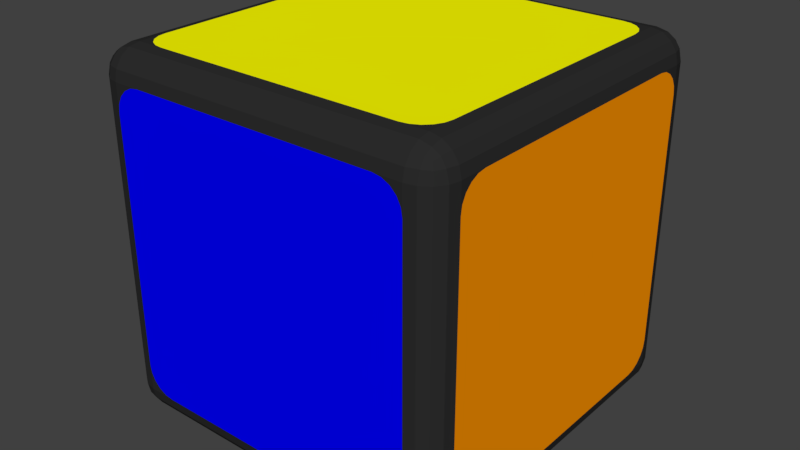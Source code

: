 # Source: rubiks-cube.blend  (saved by Blender 2.77.0; exported with 4.5.12 LTS)
import bpy
from mathutils import Matrix  # noqa: F401  (used for matrix-valued properties, if any)

bpy.ops.wm.read_factory_settings(use_empty=True)
scene = bpy.context.scene
scene.name = 'Scene'

# ---- collections
col_collection_1 = bpy.data.collections.new('Collection 1'); scene.collection.children.link(col_collection_1)

# ---- materials (node trees are filled in below, after node groups)
mat_cube = bpy.data.materials.new('Cube')
mat_cube.alpha_threshold = 0.0
mat_cube.use_transparent_shadow = False
mat_cube.preview_render_type = 'SHADERBALL'
mat_cube.diffuse_color = (0.02539, 0.02539, 0.02539, 1.0)
mat_cube.specular_color = (0.65, 0.65, 0.65)
mat_cube.roughness = 0.5
mat_cube.specular_intensity = 1.0
mat_stickerblue = bpy.data.materials.new('StickerBlue')
mat_stickerblue.alpha_threshold = 0.0
mat_stickerblue.use_transparent_shadow = False
mat_stickerblue.preview_render_type = 'SHADERBALL'
mat_stickerblue.diffuse_color = (0.0, 0.0, 1.0, 1.0)
mat_stickerblue.specular_color = (0.25, 0.25, 1.0)
mat_stickerblue.roughness = 0.5
mat_stickerblue.specular_intensity = 0.15
mat_stickerred = bpy.data.materials.new('StickerRed')
mat_stickerred.alpha_threshold = 0.0
mat_stickerred.use_transparent_shadow = False
mat_stickerred.preview_render_type = 'SHADERBALL'
mat_stickerred.diffuse_color = (1.0, 0.0, 0.0, 1.0)
mat_stickerred.specular_color = (1.0, 0.25, 0.25)
mat_stickerred.roughness = 0.5
mat_stickerred.specular_intensity = 0.15
mat_stickergreen = bpy.data.materials.new('StickerGreen')
mat_stickergreen.alpha_threshold = 0.0
mat_stickergreen.use_transparent_shadow = False
mat_stickergreen.preview_render_type = 'SHADERBALL'
mat_stickergreen.diffuse_color = (0.0, 0.4, 0.0, 1.0)
mat_stickergreen.specular_color = (0.25, 0.65, 0.25)
mat_stickergreen.roughness = 0.5
mat_stickergreen.specular_intensity = 0.15
mat_stickerorange = bpy.data.materials.new('StickerOrange')
mat_stickerorange.alpha_threshold = 0.0
mat_stickerorange.use_transparent_shadow = False
mat_stickerorange.preview_render_type = 'SHADERBALL'
mat_stickerorange.diffuse_color = (1.0, 0.3, 0.0, 1.0)
mat_stickerorange.specular_color = (1.0, 0.55, 0.075)
mat_stickerorange.roughness = 0.5
mat_stickerorange.specular_intensity = 0.15
mat_stickerwhite = bpy.data.materials.new('StickerWhite')
mat_stickerwhite.alpha_threshold = 0.0
mat_stickerwhite.use_transparent_shadow = False
mat_stickerwhite.diffuse_color = (1.0, 1.0, 1.0, 1.0)
mat_stickerwhite.roughness = 0.5
mat_stickerwhite.specular_intensity = 0.15
mat_stickeryellow = bpy.data.materials.new('StickerYellow')
mat_stickeryellow.alpha_threshold = 0.0
mat_stickeryellow.use_transparent_shadow = False
mat_stickeryellow.diffuse_color = (1.0, 1.0, 0.0, 1.0)
mat_stickeryellow.specular_color = (1.0, 1.0, 0.25)
mat_stickeryellow.roughness = 0.5
mat_stickeryellow.specular_intensity = 0.15

# ---- material node trees

# ---- world
world_world = bpy.data.worlds.new('World'); scene.world = world_world
world_world.color = (0.05088, 0.05088, 0.05088)
world_world.use_sun_shadow = False
world_world.sun_shadow_jitter_overblur = 0.0
world_world.cycles.sampling_method = 'MANUAL'

# ---- meshes
me_cube = bpy.data.meshes.new('Cube')
me_cube.from_pydata([(-0.8446, -0.9882, 0.9041), (-0.9056, -0.9739, 0.9056), (-0.8446, -0.9545, 0.9545), (-0.9025, -0.9466, 0.9466), (-0.9041, -0.9882, 0.8446), (-0.9466, -0.9466, 0.9025), (-0.9343, -0.9343, 0.9343), (-0.9041, -0.8446, 0.9882), (-0.9056, -0.9056, 0.9739), (-0.9545, -0.8446, 0.9545), (-0.9466, -0.9025, 0.9466), (-0.8446, -0.9041, 0.9882), (-0.9882, -0.9041, 0.8446), (-0.9739, -0.9056, 0.9056), (-0.9545, -0.9545, 0.8446), (-0.9882, -0.8446, 0.9041), (-0.9882, -0.8446, -0.9041), (-0.9739, -0.9056, -0.9056), (-0.9545, -0.8446, -0.9545), (-0.9466, -0.9025, -0.9466), (-0.9882, -0.9041, -0.8446), (-0.9466, -0.9466, -0.9025), (-0.9343, -0.9343, -0.9343), (-0.8446, -0.9041, -0.9882), (-0.9056, -0.9056, -0.9739), (-0.8446, -0.9545, -0.9545), (-0.9025, -0.9466, -0.9466), (-0.9041, -0.8446, -0.9882), (-0.9041, -0.9882, -0.8446), (-0.9056, -0.9739, -0.9056), (-0.9545, -0.9545, -0.8446), (-0.8446, -0.9882, -0.9041), (0.9041, -0.8446, -0.9882), (0.9056, -0.9056, -0.9739), (0.9545, -0.8446, -0.9545), (0.9466, -0.9025, -0.9466), (0.8446, -0.9041, -0.9882), (0.9025, -0.9466, -0.9466), (0.9343, -0.9343, -0.9343), (0.9882, -0.9041, -0.8446), (0.9739, -0.9056, -0.9056), (0.9545, -0.9545, -0.8446), (0.9466, -0.9466, -0.9025), (0.9882, -0.8446, -0.9041), (0.8446, -0.9882, -0.9041), (0.9056, -0.9739, -0.9056), (0.8446, -0.9545, -0.9545), (0.9041, -0.9882, -0.8446), (0.9882, -0.8446, 0.9041), (0.9739, -0.9056, 0.9056), (0.9545, -0.8446, 0.9545), (0.9466, -0.9025, 0.9466), (0.9882, -0.9041, 0.8446), (0.9466, -0.9466, 0.9025), (0.9343, -0.9343, 0.9343), (0.8446, -0.9041, 0.9882), (0.9056, -0.9056, 0.9739), (0.8446, -0.9545, 0.9545), (0.9025, -0.9466, 0.9466), (0.9041, -0.8446, 0.9882), (0.9041, -0.9882, 0.8446), (0.9056, -0.9739, 0.9056), (0.9545, -0.9545, 0.8446), (0.8446, -0.9882, 0.9041), (-0.9882, 0.8446, 0.9041), (-0.9739, 0.9056, 0.9056), (-0.9545, 0.8446, 0.9545), (-0.9466, 0.9025, 0.9466), (-0.9882, 0.9041, 0.8446), (-0.9466, 0.9466, 0.9025), (-0.9343, 0.9343, 0.9343), (-0.8446, 0.9041, 0.9882), (-0.9056, 0.9056, 0.9739), (-0.8446, 0.9545, 0.9545), (-0.9025, 0.9466, 0.9466), (-0.9041, 0.8446, 0.9882), (-0.9041, 0.9882, 0.8446), (-0.9056, 0.9739, 0.9056), (-0.9545, 0.9545, 0.8446), (-0.8446, 0.9882, 0.9041), (-0.9882, 0.9041, -0.8446), (-0.9739, 0.9056, -0.9056), (-0.9545, 0.9545, -0.8446), (-0.9466, 0.9466, -0.9025), (-0.9882, 0.8446, -0.9041), (-0.9466, 0.9025, -0.9466), (-0.9343, 0.9343, -0.9343), (-0.8446, 0.9882, -0.9041), (-0.9056, 0.9739, -0.9056), (-0.8446, 0.9545, -0.9545), (-0.9025, 0.9466, -0.9466), (-0.9041, 0.9882, -0.8446), (-0.9041, 0.8446, -0.9882), (-0.9056, 0.9056, -0.9739), (-0.9545, 0.8446, -0.9545), (-0.8446, 0.9041, -0.9882), (0.8446, 0.9041, -0.9882), (0.9056, 0.9056, -0.9739), (0.8446, 0.9545, -0.9545), (0.9025, 0.9466, -0.9466), (0.9041, 0.8446, -0.9882), (0.9466, 0.9025, -0.9466), (0.9343, 0.9343, -0.9343), (0.9041, 0.9882, -0.8446), (0.9056, 0.9739, -0.9056), (0.9545, 0.9545, -0.8446), (0.9466, 0.9466, -0.9025), (0.8446, 0.9882, -0.9041), (0.9882, 0.8446, -0.9041), (0.9739, 0.9056, -0.9056), (0.9545, 0.8446, -0.9545), (0.9882, 0.9041, -0.8446), (0.9882, 0.9041, 0.8446), (0.9739, 0.9056, 0.9056), (0.9545, 0.9545, 0.8446), (0.9466, 0.9466, 0.9025), (0.9882, 0.8446, 0.9041), (0.9466, 0.9025, 0.9466), (0.9343, 0.9343, 0.9343), (0.8446, 0.9882, 0.9041), (0.9056, 0.9739, 0.9056), (0.8446, 0.9545, 0.9545), (0.9025, 0.9466, 0.9466), (0.9041, 0.9882, 0.8446), (0.9041, 0.8446, 0.9882), (0.9056, 0.9056, 0.9739), (0.9545, 0.8446, 0.9545), (0.8446, 0.9041, 0.9882), (-0.8446, 1.0, 0.8446), (0.8446, 1.0, 0.8446), (-1.0, 0.8446, 0.8446), (-1.0, 0.8446, -0.8446), (-0.8446, -1.0, -0.8446), (0.8446, -1.0, -0.8446), (0.8446, -0.8446, 1.0), (0.8446, 0.8446, 1.0), (-0.8446, 1.0, -0.8446), (-0.8446, -0.8446, -1.0), (-0.8446, 0.8446, -1.0), (1.0, 0.8446, 0.8446), (1.0, 0.8446, -0.8446), (0.8446, -1.0, 0.8446), (-0.8446, -1.0, 0.8446), (0.8446, 1.0, -0.8446), (0.8446, 0.8446, -1.0), (0.8446, -0.8446, -1.0), (-1.0, -0.8446, -0.8446), (-0.8446, 0.8446, 1.0), (-0.8446, -0.8446, 1.0), (1.0, -0.8446, 0.8446), (1.0, -0.8446, -0.8446), (-1.0, -0.8446, 0.8446), (-0.6946, 1.0, 0.8446), (-0.8446, 1.0, 0.6946), (-0.741, 1.0, 0.8373), (-0.7828, 1.0, 0.816), (-0.816, 1.0, 0.7828), (-0.8373, 1.0, 0.741), (0.8446, 1.0, 0.6946), (0.6946, 1.0, 0.8446), (0.8373, 1.0, 0.741), (0.816, 1.0, 0.7828), (0.7828, 1.0, 0.816), (0.741, 1.0, 0.8373), (-1.0, 0.8446, 0.6946), (-1.0, 0.6946, 0.8446), (-1.0, 0.8373, 0.741), (-1.0, 0.816, 0.7828), (-1.0, 0.7828, 0.816), (-1.0, 0.741, 0.8373), (-1.0, 0.6946, -0.8446), (-1.0, 0.8446, -0.6946), (-1.0, 0.741, -0.8373), (-1.0, 0.7828, -0.816), (-1.0, 0.816, -0.7828), (-1.0, 0.8373, -0.741), (-0.6946, -1.0, -0.8446), (-0.8446, -1.0, -0.6946), (-0.741, -1.0, -0.8373), (-0.7828, -1.0, -0.816), (-0.816, -1.0, -0.7828), (-0.8373, -1.0, -0.741), (0.8446, -1.0, -0.6946), (0.6946, -1.0, -0.8446), (0.8373, -1.0, -0.741), (0.816, -1.0, -0.7828), (0.7828, -1.0, -0.816), (0.741, -1.0, -0.8373), (0.8446, -0.6946, 1.0), (0.6946, -0.8446, 1.0), (0.8373, -0.741, 1.0), (0.816, -0.7828, 1.0), (0.7828, -0.816, 1.0), (0.741, -0.8373, 1.0), (0.6946, 0.8446, 1.0), (0.8446, 0.6946, 1.0), (0.741, 0.8373, 1.0), (0.7828, 0.816, 1.0), (0.816, 0.7828, 1.0), (0.8373, 0.741, 1.0), (-0.8446, 1.0, -0.6946), (-0.6946, 1.0, -0.8446), (-0.8373, 1.0, -0.741), (-0.816, 1.0, -0.7828), (-0.7828, 1.0, -0.816), (-0.741, 1.0, -0.8373), (-0.8446, -0.6946, -1.0), (-0.6946, -0.8446, -1.0), (-0.8373, -0.741, -1.0), (-0.816, -0.7828, -1.0), (-0.7828, -0.816, -1.0), (-0.741, -0.8373, -1.0), (-0.6946, 0.8446, -1.0), (-0.8446, 0.6946, -1.0), (-0.741, 0.8373, -1.0), (-0.7828, 0.816, -1.0), (-0.816, 0.7828, -1.0), (-0.8373, 0.741, -1.0), (1.0, 0.6946, 0.8446), (1.0, 0.8446, 0.6946), (1.0, 0.741, 0.8373), (1.0, 0.7828, 0.816), (1.0, 0.816, 0.7828), (1.0, 0.8373, 0.741), (1.0, 0.8446, -0.6946), (1.0, 0.6946, -0.8446), (1.0, 0.8373, -0.741), (1.0, 0.816, -0.7828), (1.0, 0.7828, -0.816), (1.0, 0.741, -0.8373), (0.6946, -1.0, 0.8446), (0.8446, -1.0, 0.6946), (0.741, -1.0, 0.8373), (0.7828, -1.0, 0.816), (0.816, -1.0, 0.7828), (0.8373, -1.0, 0.741), (-0.8446, -1.0, 0.6946), (-0.6946, -1.0, 0.8446), (-0.8373, -1.0, 0.741), (-0.816, -1.0, 0.7828), (-0.7828, -1.0, 0.816), (-0.741, -1.0, 0.8373), (0.6946, 1.0, -0.8446), (0.8446, 1.0, -0.6946), (0.741, 1.0, -0.8373), (0.7828, 1.0, -0.816), (0.816, 1.0, -0.7828), (0.8373, 1.0, -0.741), (0.8446, 0.6946, -1.0), (0.6946, 0.8446, -1.0), (0.8373, 0.741, -1.0), (0.816, 0.7828, -1.0), (0.7828, 0.816, -1.0), (0.741, 0.8373, -1.0), (0.6946, -0.8446, -1.0), (0.8446, -0.6946, -1.0), (0.741, -0.8373, -1.0), (0.7828, -0.816, -1.0), (0.816, -0.7828, -1.0), (0.8373, -0.741, -1.0), (-1.0, -0.8446, -0.6946), (-1.0, -0.6946, -0.8446), (-1.0, -0.8373, -0.741), (-1.0, -0.816, -0.7828), (-1.0, -0.7828, -0.816), (-1.0, -0.741, -0.8373), (-0.8446, 0.6946, 1.0), (-0.6946, 0.8446, 1.0), (-0.8373, 0.741, 1.0), (-0.816, 0.7828, 1.0), (-0.7828, 0.816, 1.0), (-0.741, 0.8373, 1.0), (-0.6946, -0.8446, 1.0), (-0.8446, -0.6946, 1.0), (-0.741, -0.8373, 1.0), (-0.7828, -0.816, 1.0), (-0.816, -0.7828, 1.0), (-0.8373, -0.741, 1.0), (1.0, -0.8446, 0.6946), (1.0, -0.6946, 0.8446), (1.0, -0.8373, 0.741), (1.0, -0.816, 0.7828), (1.0, -0.7828, 0.816), (1.0, -0.741, 0.8373), (1.0, -0.6946, -0.8446), (1.0, -0.8446, -0.6946), (1.0, -0.741, -0.8373), (1.0, -0.7828, -0.816), (1.0, -0.816, -0.7828), (1.0, -0.8373, -0.741), (-1.0, -0.6946, 0.8446), (-1.0, -0.8446, 0.6946), (-1.0, -0.741, 0.8373), (-1.0, -0.7828, 0.816), (-1.0, -0.816, 0.7828), (-1.0, -0.8373, 0.741)], [], [(43, 150, 39, 40), (73, 79, 77, 74), (13, 12, 14, 5), (17, 19, 22, 21), (27, 137, 23, 24), (125, 124, 126, 117), (66, 75, 72, 67), (49, 51, 54, 53), (68, 130, 64, 65), (40, 39, 41, 42), (1, 0, 2, 3), (40, 42, 38, 35), (107, 143, 103, 104), (94, 84, 81, 85), (41, 47, 45, 42), (13, 5, 6, 10), (110, 100, 97, 101), (89, 95, 93, 90), (24, 26, 22, 19), (15, 151, 12, 13), (78, 68, 65, 69), (17, 16, 18, 19), (75, 147, 71, 72), (24, 23, 25, 26), (113, 112, 114, 115), (8, 10, 6, 3), (63, 141, 60, 61), (29, 28, 30, 21), (62, 52, 49, 53), (29, 21, 22, 26), (59, 134, 55, 56), (9, 15, 13, 10), (14, 4, 1, 5), (88, 90, 86, 83), (52, 149, 48, 49), (88, 87, 89, 90), (109, 108, 110, 101), (120, 122, 118, 115), (93, 92, 94, 85), (33, 32, 34, 35), (18, 27, 24, 19), (65, 67, 70, 69), (31, 132, 28, 29), (30, 20, 17, 21), (120, 119, 121, 122), (104, 106, 102, 99), (123, 129, 119, 120), (98, 107, 104, 99), (77, 76, 78, 69), (109, 101, 102, 106), (100, 144, 96, 97), (56, 55, 57, 58), (2, 11, 8, 3), (33, 35, 38, 37), (84, 131, 80, 81), (81, 80, 82, 83), (49, 48, 50, 51), (111, 140, 108, 109), (25, 31, 29, 26), (65, 64, 66, 67), (93, 85, 86, 90), (95, 138, 92, 93), (1, 3, 6, 5), (77, 69, 70, 74), (127, 135, 124, 125), (121, 127, 125, 122), (61, 60, 62, 53), (81, 83, 86, 85), (11, 148, 7, 8), (72, 71, 73, 74), (50, 59, 56, 51), (97, 99, 102, 101), (36, 145, 32, 33), (82, 91, 88, 83), (126, 116, 113, 117), (125, 117, 118, 122), (47, 133, 44, 45), (34, 43, 40, 35), (104, 103, 105, 106), (72, 74, 70, 67), (79, 128, 76, 77), (45, 44, 46, 37), (105, 111, 109, 106), (61, 53, 54, 58), (20, 146, 16, 17), (57, 63, 61, 58), (114, 123, 120, 115), (56, 58, 54, 51), (8, 7, 9, 10), (97, 96, 98, 99), (46, 36, 33, 37), (45, 37, 38, 42), (48, 116, 126, 50), (32, 100, 110, 34), (23, 36, 46, 25), (50, 126, 124, 59), (47, 60, 141, 133), (82, 78, 76, 91), (64, 15, 9, 66), (131, 130, 68, 80), (150, 149, 52, 39), (98, 89, 87, 107), (41, 62, 60, 47), (145, 144, 100, 32), (114, 105, 103, 123), (4, 28, 132, 142), (4, 142, 0, 1), (96, 95, 89, 98), (139, 140, 111, 112), (151, 146, 20, 12), (147, 135, 127, 71), (80, 68, 78, 82), (146, 131, 84, 16), (130, 151, 15, 64), (12, 20, 30, 14), (134, 148, 11, 55), (73, 121, 119, 79), (57, 2, 0, 63), (112, 111, 105, 114), (63, 0, 142, 141), (144, 138, 95, 96), (59, 124, 135, 134), (137, 145, 36, 23), (25, 46, 44, 31), (31, 44, 133, 132), (39, 52, 62, 41), (34, 110, 108, 43), (43, 108, 140, 150), (149, 139, 116, 48), (143, 129, 123, 103), (142, 239, 240), (132, 179, 180), (133, 185, 186), (141, 233, 234), (150, 287, 288), (140, 227, 228), (139, 221, 222), (149, 281, 282), (143, 245, 246), (129, 161, 162), (128, 155, 156), (136, 203, 204), (131, 173, 174), (130, 167, 168), (151, 293, 294), (146, 263, 264), (147, 269, 270), (148, 275, 276), (134, 191, 192), (135, 197, 198), (144, 251, 252), (138, 215, 216), (137, 209, 210), (145, 257, 258), (143, 107, 87, 136), (233, 232, 230, 237, 241, 240, 239, 238, 236, 177, 181, 180, 179, 178, 176, 183, 187, 186, 185, 184, 182, 231, 235, 234), (55, 11, 2, 57), (14, 30, 28, 4), (16, 84, 94, 18), (66, 9, 7, 75), (27, 92, 138, 137), (18, 94, 92, 27), (128, 79, 119, 129), (128, 136, 91, 76), (228, 227, 226, 224, 219, 223, 222, 221, 220, 218, 279, 283, 282, 281, 280, 278, 285, 289, 288, 287, 286, 284, 225, 229), (247, 246, 245, 244, 242, 201, 205, 204, 203, 202, 200, 153, 157, 156, 155, 154, 152, 159, 163, 162, 161, 160, 158, 243), (91, 136, 87, 88), (113, 115, 118, 117), (116, 139, 112, 113), (241, 237, 142), (142, 236, 238), (142, 238, 239), (240, 241, 142), (181, 177, 132), (132, 176, 178), (132, 178, 179), (180, 181, 132), (187, 183, 133), (133, 182, 184), (133, 184, 185), (186, 187, 133), (235, 231, 141), (141, 230, 232), (141, 232, 233), (234, 235, 141), (289, 285, 150), (150, 284, 286), (150, 286, 287), (288, 289, 150), (229, 225, 140), (140, 224, 226), (140, 226, 227), (228, 229, 140), (223, 219, 139), (139, 218, 220), (139, 220, 221), (222, 223, 139), (283, 279, 149), (149, 278, 280), (149, 280, 281), (282, 283, 149), (247, 243, 143), (143, 242, 244), (143, 244, 245), (246, 247, 143), (163, 159, 129), (129, 158, 160), (129, 160, 161), (162, 163, 129), (157, 153, 128), (128, 152, 154), (128, 154, 155), (156, 157, 128), (205, 201, 136), (136, 200, 202), (136, 202, 203), (204, 205, 136), (175, 171, 131), (131, 170, 172), (131, 172, 173), (174, 175, 131), (169, 165, 130), (130, 164, 166), (130, 166, 167), (168, 169, 130), (295, 291, 151), (151, 290, 292), (151, 292, 293), (294, 295, 151), (265, 261, 146), (146, 260, 262), (146, 262, 263), (264, 265, 146), (271, 267, 147), (147, 266, 268), (147, 268, 269), (270, 271, 147), (277, 273, 148), (148, 272, 274), (148, 274, 275), (276, 277, 148), (193, 189, 134), (134, 188, 190), (134, 190, 191), (192, 193, 134), (199, 195, 135), (135, 194, 196), (135, 196, 197), (198, 199, 135), (253, 249, 144), (144, 248, 250), (144, 250, 251), (252, 253, 144), (217, 213, 138), (138, 212, 214), (138, 214, 215), (216, 217, 138), (211, 207, 137), (137, 206, 208), (137, 208, 209), (210, 211, 137), (259, 255, 145), (145, 254, 256), (145, 256, 257), (258, 259, 145), (75, 7, 148, 147), (71, 127, 121, 73), (191, 190, 188, 195, 199, 198, 197, 196, 194, 267, 271, 270, 269, 268, 266, 273, 277, 276, 275, 274, 272, 189, 193, 192), (216, 215, 214, 212, 249, 253, 252, 251, 250, 248, 255, 259, 258, 257, 256, 254, 207, 211, 210, 209, 208, 206, 213, 217), (263, 262, 260, 291, 295, 294, 293, 292, 290, 165, 169, 168, 167, 166, 164, 171, 175, 174, 173, 172, 170, 261, 265, 264)])
me_cube.polygons.foreach_set('use_smooth', [True] * 270)
me_cube.polygons.foreach_set('material_index', [0, 0, 0, 0, 0, 0, 0, 0, 0, 0, 0, 0, 0, 0, 0, 0, 0, 0, 0, 0, 0, 0, 0, 0, 0, 0, 0, 0, 0, 0, 0, 0, 0, 0, 0, 0, 0, 0, 0, 0, 0, 0, 0, 0, 0, 0, 0, 0, 0, 0, 0, 0, 0, 0, 0, 0, 0, 0, 0, 0, 0, 0, 0, 0, 0, 0, 0, 0, 0, 0, 0, 0, 0, 0, 0, 0, 0, 0, 0, 0, 0, 0, 0, 0, 0, 0, 0, 0, 0, 0, 0, 0, 0, 0, 0, 0, 0, 0, 0, 0, 0, 0, 0, 0, 0, 0, 0, 0, 0, 0, 0, 0, 0, 0, 0, 0, 0, 0, 0, 0, 0, 0, 0, 0, 0, 0, 0, 0, 0, 0, 0, 0, 0, 0, 0, 0, 0, 0, 0, 0, 0, 0, 0, 0, 0, 0, 0, 0, 0, 0, 0, 0, 0, 0, 0, 5, 0, 0, 0, 0, 0, 0, 0, 0, 4, 6, 0, 0, 0, 0, 0, 0, 0, 0, 0, 0, 0, 0, 0, 0, 0, 0, 0, 0, 0, 0, 0, 0, 0, 0, 0, 0, 0, 0, 0, 0, 0, 0, 0, 0, 0, 0, 0, 0, 0, 0, 0, 0, 0, 0, 0, 0, 0, 0, 0, 0, 0, 0, 0, 0, 0, 0, 0, 0, 0, 0, 0, 0, 0, 0, 0, 0, 0, 0, 0, 0, 0, 0, 0, 0, 0, 0, 0, 0, 0, 0, 0, 0, 0, 0, 0, 0, 0, 0, 0, 0, 0, 0, 0, 0, 0, 0, 0, 0, 0, 0, 0, 1, 3, 2])
_k = set([(0, 1), (0, 2), (0, 63), (0, 142), (1, 3), (1, 4), (1, 5), (2, 3), (2, 11), (2, 57), (3, 6), (3, 8), (4, 14), (4, 28), (4, 142), (5, 6), (5, 13), (5, 14), (6, 10), (7, 8), (7, 9), (7, 75), (7, 148), (8, 10), (8, 11), (9, 10), (9, 15), (9, 66), (10, 13), (11, 55), (11, 148), (12, 13), (12, 14), (12, 20), (12, 151), (13, 15), (14, 30), (15, 64), (15, 151), (16, 17), (16, 18), (16, 84), (16, 146), (17, 19), (17, 20), (17, 21), (18, 19), (18, 27), (18, 94), (19, 22), (19, 24), (20, 30), (20, 146), (21, 22), (21, 29), (21, 30), (22, 26), (23, 24), (23, 25), (23, 36), (23, 137), (24, 26), (24, 27), (25, 26), (25, 31), (25, 46), (26, 29), (27, 92), (27, 137), (28, 29), (28, 30), (28, 132), (29, 31), (31, 44), (31, 132), (32, 33), (32, 34), (32, 100), (32, 145), (33, 35), (33, 36), (33, 37), (34, 35), (34, 43), (34, 110), (35, 38), (35, 40), (36, 46), (36, 145), (37, 38), (37, 45), (37, 46), (38, 42), (39, 40), (39, 41), (39, 52), (39, 150), (40, 42), (40, 43), (41, 42), (41, 47), (41, 62), (42, 45), (43, 108), (43, 150), (44, 45), (44, 46), (44, 133), (45, 47), (47, 60), (47, 133), (48, 49), (48, 50), (48, 116), (48, 149), (49, 51), (49, 52), (49, 53), (50, 51), (50, 59), (50, 126), (51, 54), (51, 56), (52, 62), (52, 149), (53, 54), (53, 61), (53, 62), (54, 58), (55, 56), (55, 57), (55, 134), (56, 58), (56, 59), (57, 58), (57, 63), (58, 61), (59, 124), (59, 134), (60, 61), (60, 62), (60, 141), (61, 63), (63, 141), (64, 65), (64, 66), (64, 130), (65, 67), (65, 68), (65, 69), (66, 67), (66, 75), (67, 70), (67, 72), (68, 78), (68, 80), (68, 130), (69, 70), (69, 77), (69, 78), (70, 74), (71, 72), (71, 73), (71, 127), (71, 147), (72, 74), (72, 75), (73, 74), (73, 79), (73, 121), (74, 77), (75, 147), (76, 77), (76, 78), (76, 91), (76, 128), (77, 79), (78, 82), (79, 119), (79, 128), (80, 81), (80, 82), (80, 131), (81, 83), (81, 84), (81, 85), (82, 83), (82, 91), (83, 86), (83, 88), (84, 94), (84, 131), (85, 86), (85, 93), (85, 94), (86, 90), (87, 88), (87, 89), (87, 107), (87, 136), (88, 90), (88, 91), (89, 90), (89, 95), (89, 98), (90, 93), (91, 136), (92, 93), (92, 94), (92, 138), (93, 95), (95, 96), (95, 138), (96, 97), (96, 98), (96, 144), (97, 99), (97, 100), (97, 101), (98, 99), (98, 107), (99, 102), (99, 104), (100, 110), (100, 144), (101, 102), (101, 109), (101, 110), (102, 106), (103, 104), (103, 105), (103, 123), (103, 143), (104, 106), (104, 107), (105, 106), (105, 111), (105, 114), (106, 109), (107, 143), (108, 109), (108, 110), (108, 140), (109, 111), (111, 112), (111, 140), (112, 113), (112, 114), (112, 139), (113, 115), (113, 116), (113, 117), (114, 115), (114, 123), (115, 118), (115, 120), (116, 126), (116, 139), (117, 118), (117, 125), (117, 126), (118, 122), (119, 120), (119, 121), (119, 129), (120, 122), (120, 123), (121, 122), (121, 127), (122, 125), (123, 129), (124, 125), (124, 126), (124, 135), (125, 127), (127, 135), (130, 131), (130, 151), (131, 146), (132, 133), (132, 142), (133, 141), (134, 135), (134, 148), (135, 147), (137, 138), (137, 145), (138, 144), (139, 140), (139, 149), (140, 150), (141, 142), (144, 145), (146, 151), (147, 148), (149, 150), (164, 166), (164, 171), (165, 169), (165, 290), (166, 167), (167, 168), (168, 169), (170, 172), (170, 261), (171, 175), (172, 173), (173, 174), (174, 175), (176, 178), (176, 183), (177, 181), (177, 236), (178, 179), (179, 180), (180, 181), (182, 184), (182, 231), (183, 187), (184, 185), (185, 186), (186, 187), (188, 190), (188, 195), (189, 193), (189, 272), (190, 191), (191, 192), (192, 193), (194, 196), (194, 267), (195, 199), (196, 197), (197, 198), (198, 199), (206, 208), (206, 213), (207, 211), (207, 254), (208, 209), (209, 210), (210, 211), (212, 214), (212, 249), (213, 217), (214, 215), (215, 216), (216, 217), (218, 220), (218, 279), (219, 223), (219, 224), (220, 221), (221, 222), (222, 223), (224, 226), (225, 229), (225, 284), (226, 227), (227, 228), (228, 229), (230, 232), (230, 237), (231, 235), (232, 233), (233, 234), (234, 235), (236, 238), (237, 241), (238, 239), (239, 240), (240, 241), (248, 250), (248, 255), (249, 253), (250, 251), (251, 252), (252, 253), (254, 256), (255, 259), (256, 257), (257, 258), (258, 259), (260, 262), (260, 291), (261, 265), (262, 263), (263, 264), (264, 265), (266, 268), (266, 273), (267, 271), (268, 269), (269, 270), (270, 271), (272, 274), (273, 277), (274, 275), (275, 276), (276, 277), (278, 280), (278, 285), (279, 283), (280, 281), (281, 282), (282, 283), (284, 286), (285, 289), (286, 287), (287, 288), (288, 289), (290, 292), (291, 295), (292, 293), (293, 294), (294, 295)])
me_cube.attributes.new('sharp_edge', 'BOOLEAN', 'EDGE').data.foreach_set('value', [ (min(e.vertices), max(e.vertices)) in _k for e in me_cube.edges])
me_cube.materials.append(mat_cube)
me_cube.materials.append(mat_stickerblue)
me_cube.materials.append(mat_stickerred)
me_cube.materials.append(mat_stickergreen)
me_cube.materials.append(mat_stickerorange)
me_cube.materials.append(mat_stickerwhite)
me_cube.materials.append(mat_stickeryellow)
me_cube.use_remesh_preserve_volume = False
me_cube.use_remesh_preserve_attributes = False
me_cube.use_mirror_vertex_groups = False
me_cube.update()
me_cube.normals_split_custom_set([tuple(v) for v in zip(*[iter([0.9571, -0.2049, -0.2049, 0.9571, -0.2049, -0.2049, 0.9571, -0.2049, -0.2049, 0.9571, -0.2049, -0.2049, -0.1818, 0.8152, 0.5499, -0.1818, 0.8152, 0.5499, -0.1818, 0.8152, 0.5499, -0.1818, 0.8152, 0.5499, -0.8152, -0.5499, 0.1818, -0.8152, -0.5499, 0.1818, -0.8152, -0.5499, 0.1818, -0.8152, -0.5499, 0.1818, -0.7167, -0.4931, -0.4931, -0.7167, -0.4931, -0.4931, -0.7167, -0.4931, -0.4931, -0.7167, -0.4931, -0.4931, -0.2049, -0.2049, -0.9571, -0.2049, -0.2049, -0.9571, -0.2049, -0.2049, -0.9571, -0.2049, -0.2049, -0.9571, 0.5499, 0.1818, 0.8152, 0.5499, 0.1818, 0.8152, 0.5499, 0.1818, 0.8152, 0.5499, 0.1818, 0.8152, -0.5499, 0.1818, 0.8152, -0.5499, 0.1818, 0.8152, -0.5499, 0.1818, 0.8152, -0.5499, 0.1818, 0.8152, 0.7167, -0.4931, 0.4931, 0.7167, -0.4931, 0.4931, 0.7167, -0.4931, 0.4931, 0.7167, -0.4931, 0.4931, -0.9571, 0.2049, 0.2049, -0.9571, 0.2049, 0.2049, -0.9571, 0.2049, 0.2049, -0.9571, 0.2049, 0.2049, 0.8152, -0.5499, -0.1818, 0.8152, -0.5499, -0.1818, 0.8152, -0.5499, -0.1818, 0.8152, -0.5499, -0.1818, -0.1818, -0.8152, 0.5499, -0.1818, -0.8152, 0.5499, -0.1818, -0.8152, 0.5499, -0.1818, -0.8152, 0.5499, 0.7167, -0.4931, -0.4931, 0.7167, -0.4931, -0.4931, 0.7167, -0.4931, -0.4931, 0.7167, -0.4931, -0.4931, 0.2049, 0.9571, -0.2049, 0.2049, 0.9571, -0.2049, 0.2049, 0.9571, -0.2049, 0.2049, 0.9571, -0.2049, -0.8152, 0.1818, -0.5499, -0.8152, 0.1818, -0.5499, -0.8152, 0.1818, -0.5499, -0.8152, 0.1818, -0.5499, 0.5499, -0.8152, -0.1818, 0.5499, -0.8152, -0.1818, 0.5499, -0.8152, -0.1818, 0.5499, -0.8152, -0.1818, -0.7167, -0.4931, 0.4931, -0.7167, -0.4931, 0.4931, -0.7167, -0.4931, 0.4931, -0.7167, -0.4931, 0.4931, 0.5499, 0.1818, -0.8152, 0.5499, 0.1818, -0.8152, 0.5499, 0.1818, -0.8152, 0.5499, 0.1818, -0.8152, -0.1818, 0.5499, -0.8152, -0.1818, 0.5499, -0.8152, -0.1818, 0.5499, -0.8152, -0.1818, 0.5499, -0.8152, -0.4931, -0.4931, -0.7167, -0.4931, -0.4931, -0.7167, -0.4931, -0.4931, -0.7167, -0.4931, -0.4931, -0.7167, -0.9571, -0.2049, 0.2049, -0.9571, -0.2049, 0.2049, -0.9571, -0.2049, 0.2049, -0.9571, -0.2049, 0.2049, -0.8152, 0.5499, 0.1818, -0.8152, 0.5499, 0.1818, -0.8152, 0.5499, 0.1818, -0.8152, 0.5499, 0.1818, -0.8152, -0.1818, -0.5499, -0.8152, -0.1818, -0.5499, -0.8152, -0.1818, -0.5499, -0.8152, -0.1818, -0.5499, -0.2049, 0.2049, 0.9571, -0.2049, 0.2049, 0.9571, -0.2049, 0.2049, 0.9571, -0.2049, 0.2049, 0.9571, -0.1818, -0.5499, -0.8152, -0.1818, -0.5499, -0.8152, -0.1818, -0.5499, -0.8152, -0.1818, -0.5499, -0.8152, 0.8152, 0.5499, 0.1818, 0.8152, 0.5499, 0.1818, 0.8152, 0.5499, 0.1818, 0.8152, 0.5499, 0.1818, -0.4931, -0.4931, 0.7167, -0.4931, -0.4931, 0.7167, -0.4931, -0.4931, 0.7167, -0.4931, -0.4931, 0.7167, 0.2049, -0.9571, 0.2049, 0.2049, -0.9571, 0.2049, 0.2049, -0.9571, 0.2049, 0.2049, -0.9571, 0.2049, -0.5499, -0.8152, -0.1818, -0.5499, -0.8152, -0.1818, -0.5499, -0.8152, -0.1818, -0.5499, -0.8152, -0.1818, 0.8152, -0.5499, 0.1818, 0.8152, -0.5499, 0.1818, 0.8152, -0.5499, 0.1818, 0.8152, -0.5499, 0.1818, -0.4931, -0.7167, -0.4931, -0.4931, -0.7167, -0.4931, -0.4931, -0.7167, -0.4931, -0.4931, -0.7167, -0.4931, 0.2049, -0.2049, 0.9571, 0.2049, -0.2049, 0.9571, 0.2049, -0.2049, 0.9571, 0.2049, -0.2049, 0.9571, -0.8152, -0.1818, 0.5499, -0.8152, -0.1818, 0.5499, -0.8152, -0.1818, 0.5499, -0.8152, -0.1818, 0.5499, -0.5499, -0.8152, 0.1818, -0.5499, -0.8152, 0.1818, -0.5499, -0.8152, 0.1818, -0.5499, -0.8152, 0.1818, -0.4931, 0.7167, -0.4931, -0.4931, 0.7167, -0.4931, -0.4931, 0.7167, -0.4931, -0.4931, 0.7167, -0.4931, 0.9571, -0.2049, 0.2049, 0.9571, -0.2049, 0.2049, 0.9571, -0.2049, 0.2049, 0.9571, -0.2049, 0.2049, -0.1818, 0.8152, -0.5499, -0.1818, 0.8152, -0.5499, -0.1818, 0.8152, -0.5499, -0.1818, 0.8152, -0.5499, 0.8152, 0.1818, -0.5499, 0.8152, 0.1818, -0.5499, 0.8152, 0.1818, -0.5499, 0.8152, 0.1818, -0.5499, 0.4931, 0.7167, 0.4931, 0.4931, 0.7167, 0.4931, 0.4931, 0.7167, 0.4931, 0.4931, 0.7167, 0.4931, -0.5499, 0.1818, -0.8152, -0.5499, 0.1818, -0.8152, -0.5499, 0.1818, -0.8152, -0.5499, 0.1818, -0.8152, 0.5499, -0.1818, -0.8152, 0.5499, -0.1818, -0.8152, 0.5499, -0.1818, -0.8152, 0.5499, -0.1818, -0.8152, -0.5499, -0.1818, -0.8152, -0.5499, -0.1818, -0.8152, -0.5499, -0.1818, -0.8152, -0.5499, -0.1818, -0.8152, -0.7167, 0.4931, 0.4931, -0.7167, 0.4931, 0.4931, -0.7167, 0.4931, 0.4931, -0.7167, 0.4931, 0.4931, -0.2049, -0.9571, -0.2049, -0.2049, -0.9571, -0.2049, -0.2049, -0.9571, -0.2049, -0.2049, -0.9571, -0.2049, -0.8152, -0.5499, -0.1818, -0.8152, -0.5499, -0.1818, -0.8152, -0.5499, -0.1818, -0.8152, -0.5499, -0.1818, 0.1818, 0.8152, 0.5499, 0.1818, 0.8152, 0.5499, 0.1818, 0.8152, 0.5499, 0.1818, 0.8152, 0.5499, 0.4931, 0.7167, -0.4931, 0.4931, 0.7167, -0.4931, 0.4931, 0.7167, -0.4931, 0.4931, 0.7167, -0.4931, 0.2049, 0.9571, 0.2049, 0.2049, 0.9571, 0.2049, 0.2049, 0.9571, 0.2049, 0.2049, 0.9571, 0.2049, 0.1818, 0.8152, -0.5499, 0.1818, 0.8152, -0.5499, 0.1818, 0.8152, -0.5499, 0.1818, 0.8152, -0.5499, -0.5499, 0.8152, 0.1818, -0.5499, 0.8152, 0.1818, -0.5499, 0.8152, 0.1818, -0.5499, 0.8152, 0.1818, 0.7167, 0.4931, -0.4931, 0.7167, 0.4931, -0.4931, 0.7167, 0.4931, -0.4931, 0.7167, 0.4931, -0.4931, 0.2049, 0.2049, -0.9571, 0.2049, 0.2049, -0.9571, 0.2049, 0.2049, -0.9571, 0.2049, 0.2049, -0.9571, 0.1818, -0.5499, 0.8152, 0.1818, -0.5499, 0.8152, 0.1818, -0.5499, 0.8152, 0.1818, -0.5499, 0.8152, -0.1818, -0.5499, 0.8152, -0.1818, -0.5499, 0.8152, -0.1818, -0.5499, 0.8152, -0.1818, -0.5499, 0.8152, 0.4931, -0.4931, -0.7167, 0.4931, -0.4931, -0.7167, 0.4931, -0.4931, -0.7167, 0.4931, -0.4931, -0.7167, -0.9571, 0.2049, -0.2049, -0.9571, 0.2049, -0.2049, -0.9571, 0.2049, -0.2049, -0.9571, 0.2049, -0.2049, -0.8152, 0.5499, -0.1818, -0.8152, 0.5499, -0.1818, -0.8152, 0.5499, -0.1818, -0.8152, 0.5499, -0.1818, 0.8152, -0.1818, 0.5499, 0.8152, -0.1818, 0.5499, 0.8152, -0.1818, 0.5499, 0.8152, -0.1818, 0.5499, 0.9571, 0.2049, -0.2049, 0.9571, 0.2049, -0.2049, 0.9571, 0.2049, -0.2049, 0.9571, 0.2049, -0.2049, -0.1818, -0.8152, -0.5499, -0.1818, -0.8152, -0.5499, -0.1818, -0.8152, -0.5499, -0.1818, -0.8152, -0.5499, -0.8152, 0.1818, 0.5499, -0.8152, 0.1818, 0.5499, -0.8152, 0.1818, 0.5499, -0.8152, 0.1818, 0.5499, -0.4931, 0.4931, -0.7167, -0.4931, 0.4931, -0.7167, -0.4931, 0.4931, -0.7167, -0.4931, 0.4931, -0.7167, -0.2049, 0.2049, -0.9571, -0.2049, 0.2049, -0.9571, -0.2049, 0.2049, -0.9571, -0.2049, 0.2049, -0.9571, -0.4931, -0.7167, 0.4931, -0.4931, -0.7167, 0.4931, -0.4931, -0.7167, 0.4931, -0.4931, -0.7167, 0.4931, -0.4931, 0.7167, 0.4931, -0.4931, 0.7167, 0.4931, -0.4931, 0.7167, 0.4931, -0.4931, 0.7167, 0.4931, 0.2049, 0.2049, 0.9571, 0.2049, 0.2049, 0.9571, 0.2049, 0.2049, 0.9571, 0.2049, 0.2049, 0.9571, 0.1818, 0.5499, 0.8152, 0.1818, 0.5499, 0.8152, 0.1818, 0.5499, 0.8152, 0.1818, 0.5499, 0.8152, 0.5499, -0.8152, 0.1818, 0.5499, -0.8152, 0.1818, 0.5499, -0.8152, 0.1818, 0.5499, -0.8152, 0.1818, -0.7167, 0.4931, -0.4931, -0.7167, 0.4931, -0.4931, -0.7167, 0.4931, -0.4931, -0.7167, 0.4931, -0.4931, -0.2049, -0.2049, 0.9571, -0.2049, -0.2049, 0.9571, -0.2049, -0.2049, 0.9571, -0.2049, -0.2049, 0.9571, -0.1818, 0.5499, 0.8152, -0.1818, 0.5499, 0.8152, -0.1818, 0.5499, 0.8152, -0.1818, 0.5499, 0.8152, 0.5499, -0.1818, 0.8152, 0.5499, -0.1818, 0.8152, 0.5499, -0.1818, 0.8152, 0.5499, -0.1818, 0.8152, 0.4931, 0.4931, -0.7167, 0.4931, 0.4931, -0.7167, 0.4931, 0.4931, -0.7167, 0.4931, 0.4931, -0.7167, 0.2049, -0.2049, -0.9571, 0.2049, -0.2049, -0.9571, 0.2049, -0.2049, -0.9571, 0.2049, -0.2049, -0.9571, -0.5499, 0.8152, -0.1818, -0.5499, 0.8152, -0.1818, -0.5499, 0.8152, -0.1818, -0.5499, 0.8152, -0.1818, 0.8152, 0.1818, 0.5499, 0.8152, 0.1818, 0.5499, 0.8152, 0.1818, 0.5499, 0.8152, 0.1818, 0.5499, 0.4931, 0.4931, 0.7167, 0.4931, 0.4931, 0.7167, 0.4931, 0.4931, 0.7167, 0.4931, 0.4931, 0.7167, 0.2049, -0.9571, -0.2049, 0.2049, -0.9571, -0.2049, 0.2049, -0.9571, -0.2049, 0.2049, -0.9571, -0.2049, 0.8152, -0.1818, -0.5499, 0.8152, -0.1818, -0.5499, 0.8152, -0.1818, -0.5499, 0.8152, -0.1818, -0.5499, 0.5499, 0.8152, -0.1818, 0.5499, 0.8152, -0.1818, 0.5499, 0.8152, -0.1818, 0.5499, 0.8152, -0.1818, -0.4931, 0.4931, 0.7167, -0.4931, 0.4931, 0.7167, -0.4931, 0.4931, 0.7167, -0.4931, 0.4931, 0.7167, -0.2049, 0.9571, 0.2049, -0.2049, 0.9571, 0.2049, -0.2049, 0.9571, 0.2049, -0.2049, 0.9571, 0.2049, 0.1818, -0.8152, -0.5499, 0.1818, -0.8152, -0.5499, 0.1818, -0.8152, -0.5499, 0.1818, -0.8152, -0.5499, 0.8152, 0.5499, -0.1818, 0.8152, 0.5499, -0.1818, 0.8152, 0.5499, -0.1818, 0.8152, 0.5499, -0.1818, 0.4931, -0.7167, 0.4931, 0.4931, -0.7167, 0.4931, 0.4931, -0.7167, 0.4931, 0.4931, -0.7167, 0.4931, -0.9571, -0.2049, -0.2049, -0.9571, -0.2049, -0.2049, -0.9571, -0.2049, -0.2049, -0.9571, -0.2049, -0.2049, 0.1818, -0.8152, 0.5499, 0.1818, -0.8152, 0.5499, 0.1818, -0.8152, 0.5499, 0.1818, -0.8152, 0.5499, 0.5499, 0.8152, 0.1818, 0.5499, 0.8152, 0.1818, 0.5499, 0.8152, 0.1818, 0.5499, 0.8152, 0.1818, 0.4931, -0.4931, 0.7167, 0.4931, -0.4931, 0.7167, 0.4931, -0.4931, 0.7167, 0.4931, -0.4931, 0.7167, -0.5499, -0.1818, 0.8152, -0.5499, -0.1818, 0.8152, -0.5499, -0.1818, 0.8152, -0.5499, -0.1818, 0.8152, 0.1818, 0.5499, -0.8152, 0.1818, 0.5499, -0.8152, 0.1818, 0.5499, -0.8152, 0.1818, 0.5499, -0.8152, 0.1818, -0.5499, -0.8152, 0.1818, -0.5499, -0.8152, 0.1818, -0.5499, -0.8152, 0.1818, -0.5499, -0.8152, 0.4931, -0.7167, -0.4931, 0.4931, -0.7167, -0.4931, 0.4931, -0.7167, -0.4931, 0.4931, -0.7167, -0.4931, 0.8315, 0.0, 0.5556, 0.8315, 0.0, 0.5556, 0.8315, 0.0, 0.5556, 0.8315, 0.0, 0.5556, 0.5556, 0.0, -0.8315, 0.5556, 0.0, -0.8315, 0.5556, 0.0, -0.8315, 0.5556, 0.0, -0.8315, 0.0, -0.5556, -0.8315, 0.0, -0.5556, -0.8315, 0.0, -0.5556, -0.8315, 0.0, -0.5556, -0.8315, 0.5556, 0.0, 0.8315, 0.5556, 0.0, 0.8315, 0.5556, 0.0, 0.8315, 0.5556, 0.0, 0.8315, 0.1951, -0.9808, 0.0, 0.1951, -0.9808, 0.0, 0.1951, -0.9808, 0.0, 0.1951, -0.9808, 0.0, -0.5556, 0.8315, 0.0, -0.5556, 0.8315, 0.0, -0.5556, 0.8315, 0.0, -0.5556, 0.8315, 0.0, -0.8315, 0.0, 0.5556, -0.8315, 0.0, 0.5556, -0.8315, 0.0, 0.5556, -0.8315, 0.0, 0.5556, -0.9808, 0.1951, 0.0, -0.9808, 0.1951, 0.0, -0.9808, 0.1951, 0.0, -0.9808, 0.1951, 0.0, 0.9808, -0.1951, 0.0, 0.9808, -0.1951, 0.0, 0.9808, -0.1951, 0.0, 0.9808, -0.1951, 0.0, 0.0, 0.8315, -0.5556, 0.0, 0.8315, -0.5556, 0.0, 0.8315, -0.5556, 0.0, 0.8315, -0.5556, 0.5556, -0.8315, 0.0, 0.5556, -0.8315, 0.0, 0.5556, -0.8315, 0.0, 0.5556, -0.8315, 0.0, 0.1951, 0.0, -0.9808, 0.1951, 0.0, -0.9808, 0.1951, 0.0, -0.9808, 0.1951, 0.0, -0.9808, 0.5556, 0.8315, 0.0, 0.5556, 0.8315, 0.0, 0.5556, 0.8315, 0.0, 0.5556, 0.8315, 0.0, -0.1951, -0.9808, 0.0, -0.1951, -0.9808, 0.0, -0.1951, -0.9808, 0.0, -0.1951, -0.9808, 0.0, -0.2049, -0.9571, 0.2049, -0.2049, -0.9571, 0.2049, -0.2049, -0.9571, 0.2049, -0.2049, -0.9571, 0.2049, 0.0, 0.5556, -0.8315, 0.0, 0.5556, -0.8315, 0.0, 0.5556, -0.8315, 0.0, 0.5556, -0.8315, 0.9808, 0.1951, 0.0, 0.9808, 0.1951, 0.0, 0.9808, 0.1951, 0.0, 0.9808, 0.1951, 0.0, -0.9808, -0.1951, 0.0, -0.9808, -0.1951, 0.0, -0.9808, -0.1951, 0.0, -0.9808, -0.1951, 0.0, 0.0, 0.1951, 0.9808, 0.0, 0.1951, 0.9808, 0.0, 0.1951, 0.9808, 0.0, 0.1951, 0.9808, -0.8315, 0.5556, 0.0, -0.8315, 0.5556, 0.0, -0.8315, 0.5556, 0.0, -0.8315, 0.5556, 0.0, -0.9808, 0.0, -0.1951, -0.9808, 0.0, -0.1951, -0.9808, 0.0, -0.1951, -0.9808, 0.0, -0.1951, -0.9808, 0.0, 0.1951, -0.9808, 0.0, 0.1951, -0.9808, 0.0, 0.1951, -0.9808, 0.0, 0.1951, -0.8315, -0.5556, 0.0, -0.8315, -0.5556, 0.0, -0.8315, -0.5556, 0.0, -0.8315, -0.5556, 0.0, 0.0, -0.1951, 0.9808, 0.0, -0.1951, 0.9808, 0.0, -0.1951, 0.9808, 0.0, -0.1951, 0.9808, 0.0, 0.8315, 0.5556, 0.0, 0.8315, 0.5556, 0.0, 0.8315, 0.5556, 0.0, 0.8315, 0.5556, 0.0, -0.8315, 0.5556, 0.0, -0.8315, 0.5556, 0.0, -0.8315, 0.5556, 0.0, -0.8315, 0.5556, 0.8315, 0.5556, 0.0, 0.8315, 0.5556, 0.0, 0.8315, 0.5556, 0.0, 0.8315, 0.5556, 0.0, 0.0, -0.9808, 0.1951, 0.0, -0.9808, 0.1951, 0.0, -0.9808, 0.1951, 0.0, -0.9808, 0.1951, 0.0, 0.1951, -0.9808, 0.0, 0.1951, -0.9808, 0.0, 0.1951, -0.9808, 0.0, 0.1951, -0.9808, 0.1951, 0.0, 0.9808, 0.1951, 0.0, 0.9808, 0.1951, 0.0, 0.9808, 0.1951, 0.0, 0.9808, 0.0, -0.1951, -0.9808, 0.0, -0.1951, -0.9808, 0.0, -0.1951, -0.9808, 0.0, -0.1951, -0.9808, 0.0, -0.8315, -0.5556, 0.0, -0.8315, -0.5556, 0.0, -0.8315, -0.5556, 0.0, -0.8315, -0.5556, 0.0, -0.9808, -0.1951, 0.0, -0.9808, -0.1951, 0.0, -0.9808, -0.1951, 0.0, -0.9808, -0.1951, 0.8315, -0.5556, 0.0, 0.8315, -0.5556, 0.0, 0.8315, -0.5556, 0.0, 0.8315, -0.5556, 0.0, 0.8315, 0.0, -0.5556, 0.8315, 0.0, -0.5556, 0.8315, 0.0, -0.5556, 0.8315, 0.0, -0.5556, 0.9808, 0.0, -0.1951, 0.9808, 0.0, -0.1951, 0.9808, 0.0, -0.1951, 0.9808, 0.0, -0.1951, 0.9808, 0.0, 0.1951, 0.9808, 0.0, 0.1951, 0.9808, 0.0, 0.1951, 0.9808, 0.0, 0.1951, 0.1951, 0.9808, 0.0, 0.1951, 0.9808, 0.0, 0.1951, 0.9808, 0.0, 0.1951, 0.9808, 0.0, 0.0, -1.0, 0.0, 0.0, -1.0, 0.0, 0.0, -1.0, 0.0, 0.0, -1.0, 0.0, 0.0, -1.0, 0.0, 0.0, -1.0, 0.0, 0.0, -1.0, 0.0, 0.0, -1.0, 0.0, 0.0, -1.0, 0.0, 0.0, -1.0, 0.0, 0.0, -1.0, 0.0, 0.0, -1.0, 0.0, 1.0, 0.0, 0.0, 1.0, 0.0, 0.0, 1.0, 0.0, 0.0, 1.0, 0.0, 0.0, 1.0, 0.0, 0.0, 1.0, 0.0, 0.0, 1.0, 0.0, 0.0, 1.0, 0.0, 0.0, 1.0, 0.0, 0.0, 1.0, 0.0, 0.0, 1.0, 0.0, 0.0, 1.0, 0.0, 0.0, 0.0, 1.0, 0.0, 0.0, 1.0, -1.893e-08, 0.0, 1.0, -1.893e-08, 0.0, 1.0, 0.0, 0.0, 1.0, -1.893e-08, 0.0, 1.0, -1.893e-08, 0.0, 1.0, 0.0, 0.0, 1.0, -1.893e-08, 0.0, 1.0, -1.893e-08, 0.0, 1.0, 0.0, 0.0, 1.0, -1.893e-08, 0.0, 1.0, -1.893e-08, -1.0, 0.0, 0.0, -1.0, 0.0, 0.0, -1.0, 0.0, 0.0, -1.0, 0.0, 0.0, -1.0, 0.0, 0.0, -1.0, 0.0, 0.0, -1.0, 0.0, 0.0, -1.0, 0.0, 0.0, -1.0, 0.0, 0.0, -1.0, 0.0, 0.0, -1.0, 0.0, 0.0, -1.0, 0.0, 0.0, 0.0, 0.0, 1.0, 0.0, 0.0, 1.0, 0.0, 0.0, 1.0, 0.0, 0.0, 1.0, 0.0, 0.0, 1.0, 0.0, 0.0, 1.0, 0.0, 0.0, 1.0, 0.0, 0.0, 1.0, 0.0, 0.0, 1.0, 0.0, 0.0, 1.0, 0.0, 0.0, 1.0, 0.0, 0.0, 1.0, 0.0, 0.0, -1.0, 0.0, 0.0, -1.0, 0.0, 0.0, -1.0, 0.0, 0.0, -1.0, 0.0, 0.0, -1.0, 0.0, 0.0, -1.0, 0.0, 0.0, -1.0, 0.0, 0.0, -1.0, 0.0, 0.0, -1.0, 0.0, 0.0, -1.0, 0.0, 0.0, -1.0, 0.0, 0.0, -1.0, 0.0, 0.9808, -0.1951, 0.0, 0.9808, -0.1951, 0.0, 0.9808, -0.1951, 0.0, 0.9808, -0.1951, 0.0, -1.0, 4.208e-08, 0.0, -1.0, 4.208e-08, 0.0, -1.0, 4.208e-08, 0.0, -1.0, 4.208e-08, 0.0, -1.0, 4.208e-08, 0.0, -1.0, 4.208e-08, 0.0, -1.0, 4.208e-08, 0.0, -1.0, 4.208e-08, 0.0, -1.0, 4.208e-08, 0.0, -1.0, 4.208e-08, 0.0, -1.0, 4.208e-08, 0.0, -1.0, 4.208e-08, 0.0, -1.0, 4.208e-08, 0.0, -1.0, 4.208e-08, 0.0, -1.0, 4.208e-08, 0.0, -1.0, 4.208e-08, 0.0, -1.0, 4.208e-08, 0.0, -1.0, 4.208e-08, 0.0, -1.0, 4.208e-08, 0.0, -1.0, 4.208e-08, 0.0, -1.0, 4.208e-08, 0.0, -1.0, 4.208e-08, 0.0, -1.0, 4.208e-08, 0.0, -1.0, 4.208e-08, 0.0, -0.5556, 0.8315, 0.0, -0.5556, 0.8315, 0.0, -0.5556, 0.8315, 0.0, -0.5556, 0.8315, -0.5556, -0.8315, 0.0, -0.5556, -0.8315, 0.0, -0.5556, -0.8315, 0.0, -0.5556, -0.8315, 0.0, -0.8315, 0.0, -0.5556, -0.8315, 0.0, -0.5556, -0.8315, 0.0, -0.5556, -0.8315, 0.0, -0.5556, -0.5556, 0.0, 0.8315, -0.5556, 0.0, 0.8315, -0.5556, 0.0, 0.8315, -0.5556, 0.0, 0.8315, -0.1951, 0.0, -0.9808, -0.1951, 0.0, -0.9808, -0.1951, 0.0, -0.9808, -0.1951, 0.0, -0.9808, -0.5556, 0.0, -0.8315, -0.5556, 0.0, -0.8315, -0.5556, 0.0, -0.8315, -0.5556, 0.0, -0.8315, 0.0, 0.9808, 0.1951, 0.0, 0.9808, 0.1951, 0.0, 0.9808, 0.1951, 0.0, 0.9808, 0.1951, -0.1951, 0.9808, 0.0, -0.1951, 0.9808, 0.0, -0.1951, 0.9808, 0.0, -0.1951, 0.9808, 0.0, 1.0, 4.208e-08, 0.0, 1.0, 4.208e-08, 0.0, 1.0, 4.208e-08, 0.0, 1.0, 4.208e-08, 0.0, 1.0, 4.208e-08, 0.0, 1.0, 4.208e-08, 0.0, 1.0, 4.208e-08, 0.0, 1.0, 4.208e-08, 0.0, 1.0, 4.208e-08, 0.0, 1.0, 4.208e-08, 0.0, 1.0, 4.208e-08, 0.0, 1.0, 4.208e-08, 0.0, 1.0, 4.208e-08, 0.0, 1.0, 4.208e-08, 0.0, 1.0, 4.208e-08, 0.0, 1.0, 4.208e-08, 0.0, 1.0, 4.208e-08, 0.0, 1.0, 4.208e-08, 0.0, 1.0, 4.208e-08, 0.0, 1.0, 4.208e-08, 0.0, 1.0, 4.208e-08, 0.0, 1.0, 4.208e-08, 0.0, 1.0, 4.208e-08, 0.0, 1.0, 4.208e-08, 0.0, 0.0, 1.0, -1.893e-08, 0.0, 1.0, -1.893e-08, 0.0, 1.0, -1.893e-08, 0.0, 1.0, -1.893e-08, 0.0, 1.0, -3.997e-08, 0.0, 1.0, -3.997e-08, 0.0, 1.0, -1.893e-08, 0.0, 1.0, -1.893e-08, 0.0, 1.0, -1.893e-08, 0.0, 1.0, -1.893e-08, 0.0, 1.0, -3.997e-08, 0.0, 1.0, -3.997e-08, 0.0, 1.0, -1.893e-08, 0.0, 1.0, -1.893e-08, 0.0, 1.0, -1.893e-08, 0.0, 1.0, -1.893e-08, 0.0, 1.0, -3.997e-08, 0.0, 1.0, -3.997e-08, 0.0, 1.0, -1.893e-08, 0.0, 1.0, -1.893e-08, 0.0, 1.0, -1.893e-08, 0.0, 1.0, -1.893e-08, 0.0, 1.0, -3.997e-08, 0.0, 1.0, -3.997e-08, -0.2049, 0.9571, -0.2049, -0.2049, 0.9571, -0.2049, -0.2049, 0.9571, -0.2049, -0.2049, 0.9571, -0.2049, 0.7167, 0.4931, 0.4931, 0.7167, 0.4931, 0.4931, 0.7167, 0.4931, 0.4931, 0.7167, 0.4931, 0.4931, 0.9571, 0.2049, 0.2049, 0.9571, 0.2049, 0.2049, 0.9571, 0.2049, 0.2049, 0.9571, 0.2049, 0.2049, 0.0, -1.0, 0.0, 0.0, -1.0, 0.0, 0.0, -1.0, 0.0, 0.0, -1.0, 0.0, 0.0, -1.0, 0.0, 0.0, -1.0, 0.0, 0.0, -1.0, 0.0, 0.0, -1.0, 0.0, 0.0, -1.0, 0.0, 0.0, -1.0, 0.0, 0.0, -1.0, 0.0, 0.0, -1.0, 0.0, 0.0, -1.0, 0.0, 0.0, -1.0, 0.0, 0.0, -1.0, 0.0, 0.0, -1.0, 0.0, 0.0, -1.0, 0.0, 0.0, -1.0, 0.0, 0.0, -1.0, 0.0, 0.0, -1.0, 0.0, 0.0, -1.0, 0.0, 0.0, -1.0, 0.0, 0.0, -1.0, 0.0, 0.0, -1.0, 0.0, 0.0, -1.0, 0.0, 0.0, -1.0, 0.0, 0.0, -1.0, 0.0, 0.0, -1.0, 0.0, 0.0, -1.0, 0.0, 0.0, -1.0, 0.0, 0.0, -1.0, 0.0, 0.0, -1.0, 0.0, 0.0, -1.0, 0.0, 0.0, -1.0, 0.0, 0.0, -1.0, 0.0, 0.0, -1.0, 0.0, 0.0, -1.0, 0.0, 0.0, -1.0, 0.0, 0.0, -1.0, 0.0, 0.0, -1.0, 0.0, 0.0, -1.0, 0.0, 0.0, -1.0, 0.0, 0.0, -1.0, 0.0, 0.0, -1.0, 0.0, 0.0, -1.0, 0.0, 0.0, -1.0, 0.0, 0.0, -1.0, 0.0, 0.0, -1.0, 0.0, 1.0, 0.0, 0.0, 1.0, 0.0, 0.0, 1.0, 0.0, 0.0, 1.0, 0.0, 0.0, 1.0, 0.0, 0.0, 1.0, 0.0, 0.0, 1.0, 0.0, 0.0, 1.0, 0.0, 0.0, 1.0, 0.0, 0.0, 1.0, 0.0, 0.0, 1.0, 0.0, 0.0, 1.0, 0.0, 0.0, 1.0, 0.0, 0.0, 1.0, 0.0, 0.0, 1.0, 0.0, 0.0, 1.0, 0.0, 0.0, 1.0, 0.0, 0.0, 1.0, 0.0, 0.0, 1.0, 0.0, 0.0, 1.0, 0.0, 0.0, 1.0, 0.0, 0.0, 1.0, 0.0, 0.0, 1.0, 0.0, 0.0, 1.0, 0.0, 0.0, 1.0, 0.0, 0.0, 1.0, 0.0, 0.0, 1.0, 0.0, 0.0, 1.0, 0.0, 0.0, 1.0, 0.0, 0.0, 1.0, 0.0, 0.0, 1.0, 0.0, 0.0, 1.0, 0.0, 0.0, 1.0, 0.0, 0.0, 1.0, 0.0, 0.0, 1.0, 0.0, 0.0, 1.0, 0.0, 0.0, 1.0, 0.0, 0.0, 1.0, 0.0, 0.0, 1.0, 0.0, 0.0, 1.0, 0.0, 0.0, 1.0, 0.0, 0.0, 1.0, 0.0, 0.0, 1.0, 0.0, 0.0, 1.0, 0.0, 0.0, 1.0, 0.0, 0.0, 1.0, 0.0, 0.0, 1.0, 0.0, 0.0, 1.0, 0.0, 0.0, 0.0, 1.0, -1.893e-08, 0.0, 1.0, -3.997e-08, 0.0, 1.0, 0.0, 0.0, 1.0, 0.0, 0.0, 1.0, -3.997e-08, 0.0, 1.0, -1.893e-08, 0.0, 1.0, 0.0, 0.0, 1.0, -1.893e-08, 0.0, 1.0, -1.893e-08, 0.0, 1.0, -1.893e-08, 0.0, 1.0, -1.893e-08, 0.0, 1.0, 0.0, 0.0, 1.0, -1.893e-08, 0.0, 1.0, -3.997e-08, 0.0, 1.0, 0.0, 0.0, 1.0, 0.0, 0.0, 1.0, -3.997e-08, 0.0, 1.0, -1.893e-08, 0.0, 1.0, 0.0, 0.0, 1.0, -1.893e-08, 0.0, 1.0, -1.893e-08, 0.0, 1.0, -1.893e-08, 0.0, 1.0, -1.893e-08, 0.0, 1.0, 0.0, 0.0, 1.0, -1.893e-08, 0.0, 1.0, -3.997e-08, 0.0, 1.0, 0.0, 0.0, 1.0, 0.0, 0.0, 1.0, -3.997e-08, 0.0, 1.0, -1.893e-08, 0.0, 1.0, 0.0, 0.0, 1.0, -1.893e-08, 0.0, 1.0, -1.893e-08, 0.0, 1.0, -1.893e-08, 0.0, 1.0, -1.893e-08, 0.0, 1.0, 0.0, 0.0, 1.0, -1.893e-08, 0.0, 1.0, -3.997e-08, 0.0, 1.0, 0.0, 0.0, 1.0, 0.0, 0.0, 1.0, -3.997e-08, 0.0, 1.0, -1.893e-08, 0.0, 1.0, 0.0, 0.0, 1.0, -1.893e-08, 0.0, 1.0, -1.893e-08, 0.0, 1.0, -1.893e-08, 0.0, 1.0, -1.893e-08, 0.0, 1.0, 0.0, -1.0, 0.0, 0.0, -1.0, 0.0, 0.0, -1.0, 0.0, 0.0, -1.0, 0.0, 0.0, -1.0, 0.0, 0.0, -1.0, 0.0, 0.0, -1.0, 0.0, 0.0, -1.0, 0.0, 0.0, -1.0, 0.0, 0.0, -1.0, 0.0, 0.0, -1.0, 0.0, 0.0, -1.0, 0.0, 0.0, -1.0, 0.0, 0.0, -1.0, 0.0, 0.0, -1.0, 0.0, 0.0, -1.0, 0.0, 0.0, -1.0, 0.0, 0.0, -1.0, 0.0, 0.0, -1.0, 0.0, 0.0, -1.0, 0.0, 0.0, -1.0, 0.0, 0.0, -1.0, 0.0, 0.0, -1.0, 0.0, 0.0, -1.0, 0.0, 0.0, -1.0, 0.0, 0.0, -1.0, 0.0, 0.0, -1.0, 0.0, 0.0, -1.0, 0.0, 0.0, -1.0, 0.0, 0.0, -1.0, 0.0, 0.0, -1.0, 0.0, 0.0, -1.0, 0.0, 0.0, -1.0, 0.0, 0.0, -1.0, 0.0, 0.0, -1.0, 0.0, 0.0, -1.0, 0.0, 0.0, -1.0, 0.0, 0.0, -1.0, 0.0, 0.0, -1.0, 0.0, 0.0, -1.0, 0.0, 0.0, -1.0, 0.0, 0.0, -1.0, 0.0, 0.0, -1.0, 0.0, 0.0, -1.0, 0.0, 0.0, -1.0, 0.0, 0.0, -1.0, 0.0, 0.0, -1.0, 0.0, 0.0, -1.0, 0.0, 0.0, 0.0, 0.0, 1.0, 0.0, 0.0, 1.0, 0.0, 0.0, 1.0, 0.0, 0.0, 1.0, 0.0, 0.0, 1.0, 0.0, 0.0, 1.0, 0.0, 0.0, 1.0, 0.0, 0.0, 1.0, 0.0, 0.0, 1.0, 0.0, 0.0, 1.0, 0.0, 0.0, 1.0, 0.0, 0.0, 1.0, 0.0, 0.0, 1.0, 0.0, 0.0, 1.0, 0.0, 0.0, 1.0, 0.0, 0.0, 1.0, 0.0, 0.0, 1.0, 0.0, 0.0, 1.0, 0.0, 0.0, 1.0, 0.0, 0.0, 1.0, 0.0, 0.0, 1.0, 0.0, 0.0, 1.0, 0.0, 0.0, 1.0, 0.0, 0.0, 1.0, 0.0, 0.0, 1.0, 0.0, 0.0, 1.0, 0.0, 0.0, 1.0, 0.0, 0.0, 1.0, 0.0, 0.0, 1.0, 0.0, 0.0, 1.0, 0.0, 0.0, 1.0, 0.0, 0.0, 1.0, 0.0, 0.0, 1.0, 0.0, 0.0, 1.0, 0.0, 0.0, 1.0, 0.0, 0.0, 1.0, 0.0, 0.0, 1.0, 0.0, 0.0, 1.0, 0.0, 0.0, 1.0, 0.0, 0.0, 1.0, 0.0, 0.0, 1.0, 0.0, 0.0, 1.0, 0.0, 0.0, 1.0, 0.0, 0.0, 1.0, 0.0, 0.0, 1.0, 0.0, 0.0, 1.0, 0.0, 0.0, 1.0, 0.0, 0.0, 1.0, 0.0, 0.0, -1.0, 0.0, 0.0, -1.0, 0.0, 0.0, -1.0, 0.0, 0.0, -1.0, 0.0, 0.0, -1.0, 0.0, 0.0, -1.0, 0.0, 0.0, -1.0, 0.0, 0.0, -1.0, 0.0, 0.0, -1.0, 0.0, 0.0, -1.0, 0.0, 0.0, -1.0, 0.0, 0.0, -1.0, 0.0, 0.0, -1.0, 0.0, 0.0, -1.0, 0.0, 0.0, -1.0, 0.0, 0.0, -1.0, 0.0, 0.0, -1.0, 0.0, 0.0, -1.0, 0.0, 0.0, -1.0, 0.0, 0.0, -1.0, 0.0, 0.0, -1.0, 0.0, 0.0, -1.0, 0.0, 0.0, -1.0, 0.0, 0.0, -1.0, 0.0, 0.0, -1.0, 0.0, 0.0, -1.0, 0.0, 0.0, -1.0, 0.0, 0.0, -1.0, 0.0, 0.0, -1.0, 0.0, 0.0, -1.0, 0.0, 0.0, -1.0, 0.0, 0.0, -1.0, 0.0, 0.0, -1.0, 0.0, 0.0, -1.0, 0.0, 0.0, -1.0, 0.0, 0.0, -1.0, 0.0, 0.0, -1.0, 0.0, 0.0, -1.0, 0.0, 0.0, -1.0, 0.0, 0.0, -1.0, 0.0, 0.0, -1.0, 0.0, 0.0, -1.0, 0.0, 0.0, -1.0, 0.0, 0.0, -1.0, 0.0, 0.0, -1.0, 0.0, 0.0, -1.0, 0.0, 0.0, -1.0, 0.0, 0.0, -1.0, -0.1951, 0.0, 0.9808, -0.1951, 0.0, 0.9808, -0.1951, 0.0, 0.9808, -0.1951, 0.0, 0.9808, 0.0, 0.5556, 0.8315, 0.0, 0.5556, 0.8315, 0.0, 0.5556, 0.8315, 0.0, 0.5556, 0.8315, 0.0, 0.0, 1.0, 0.0, 0.0, 1.0, 0.0, 0.0, 1.0, 0.0, 0.0, 1.0, 0.0, 0.0, 1.0, 0.0, 0.0, 1.0, 0.0, 0.0, 1.0, 0.0, 0.0, 1.0, 0.0, 0.0, 1.0, 0.0, 0.0, 1.0, 0.0, 0.0, 1.0, 0.0, 0.0, 1.0, 0.0, 0.0, 1.0, 0.0, 0.0, 1.0, 0.0, 0.0, 1.0, 0.0, 0.0, 1.0, 0.0, 0.0, 1.0, 0.0, 0.0, 1.0, 0.0, 0.0, 1.0, 0.0, 0.0, 1.0, 0.0, 0.0, 1.0, 0.0, 0.0, 1.0, 0.0, 0.0, 1.0, 0.0, 0.0, 1.0, 0.0, 0.0, -1.0, 0.0, 0.0, -1.0, 0.0, 0.0, -1.0, 0.0, 0.0, -1.0, 0.0, 0.0, -1.0, 0.0, 0.0, -1.0, 0.0, 0.0, -1.0, 0.0, 0.0, -1.0, 0.0, 0.0, -1.0, 0.0, 0.0, -1.0, 0.0, 0.0, -1.0, 0.0, 0.0, -1.0, 0.0, 0.0, -1.0, 0.0, 0.0, -1.0, 0.0, 0.0, -1.0, 0.0, 0.0, -1.0, 0.0, 0.0, -1.0, 0.0, 0.0, -1.0, 0.0, 0.0, -1.0, 0.0, 0.0, -1.0, 0.0, 0.0, -1.0, 0.0, 0.0, -1.0, 0.0, 0.0, -1.0, 0.0, 0.0, -1.0, -1.0, 0.0, 0.0, -1.0, 0.0, 0.0, -1.0, 0.0, 0.0, -1.0, 0.0, 0.0, -1.0, 0.0, 0.0, -1.0, 0.0, 0.0, -1.0, 0.0, 0.0, -1.0, 0.0, 0.0, -1.0, 0.0, 0.0, -1.0, 0.0, 0.0, -1.0, 0.0, 0.0, -1.0, 0.0, 0.0, -1.0, 0.0, 0.0, -1.0, 0.0, 0.0, -1.0, 0.0, 0.0, -1.0, 0.0, 0.0, -1.0, 0.0, 0.0, -1.0, 0.0, 0.0, -1.0, 0.0, 0.0, -1.0, 0.0, 0.0, -1.0, 0.0, 0.0, -1.0, 0.0, 0.0, -1.0, 0.0, 0.0, -1.0, 0.0, 0.0])] * 3)])

# ---- objects
ob_cube = bpy.data.objects.new('Cube', me_cube)

# ---- transforms, parenting, visibility, modifiers, constraints
ob_cube.location = (0.0, 0.0, 0.0)
ob_cube.rotation_euler = (1.571, -0.0, 0.0)
ob_cube.lineart.crease_threshold = 0.0

# ---- collection membership
col_collection_1.objects.link(ob_cube)

# ---- scene / render settings (as saved in the file)
scene.frame_start = 1; scene.frame_end = 250; scene.frame_set(0)
scene.render.engine = 'BLENDER_EEVEE_NEXT'
scene.render.resolution_percentage = 50
scene.render.dither_intensity = 0.0
scene.cycles.use_denoising = False
scene.cycles.samples = 128
scene.cycles.sampling_pattern = 'TABULATED_SOBOL'
scene.cycles.light_sampling_threshold = 0.0
scene.cycles.use_adaptive_sampling = False
scene.cycles.use_light_tree = False
scene.cycles.blur_glossy = 0.0
scene.cycles.sample_clamp_indirect = 0.0
scene.view_settings.view_transform = 'Standard'
bpy.context.view_layer.update()

# ---- added for rendering (the .blend has no active camera and no usable light): camera, sun
cam_auto = bpy.data.cameras.new('AutoCamera')
cam_auto.lens = 50.0
cam_auto.sensor_width = 36.0
cam_auto.clip_end = 1000.0
ob_auto_camera = bpy.data.objects.new('AutoCamera', cam_auto)
scene.collection.objects.link(ob_auto_camera)
ob_auto_camera.location = (3.20507, -3.84609, 2.56406)
ob_auto_camera.rotation_euler = (1.09748, -7.21219e-08, 0.694738)
scene.camera = ob_auto_camera
light_auto_sun = bpy.data.lights.new('AutoSun', 'SUN')
light_auto_sun.energy = 3.0
light_auto_sun.angle = 0.0523599
ob_auto_sun = bpy.data.objects.new('AutoSun', light_auto_sun)
scene.collection.objects.link(ob_auto_sun)
ob_auto_sun.rotation_euler = (0.872665, 0.174533, 0.523599)
bpy.context.view_layer.update()
